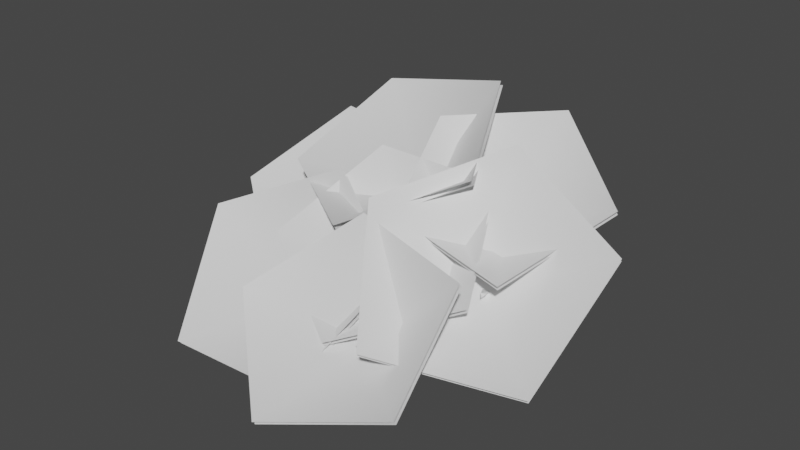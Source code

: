 # Source: fe_canopy_12-00-8-nudge.blend  (saved by Blender 3.0.42; exported with 4.5.12 LTS)
import bpy
from mathutils import Matrix  # noqa: F401  (used for matrix-valued properties, if any)

bpy.ops.wm.read_factory_settings(use_empty=True)
scene = bpy.context.scene
scene.name = 'Scene'

# ---- materials (node trees are filled in below, after node groups)
mat_material_001 = bpy.data.materials.new('Material.001')
mat_material_001.use_transparent_shadow = False

# ---- material node trees
mat_material_001.use_nodes = True; mat_material_001.node_tree.nodes.clear()
_N = mat_material_001.node_tree.nodes; _L = mat_material_001.node_tree.links
n0 = _N.new('ShaderNodeBsdfPrincipled'); n0.name = 'Principled BSDF'; n0.location = (10, 300)
n0.distribution = 'GGX'
n0.subsurface_method = 'RANDOM_WALK_SKIN'
n0.inputs[3].default_value = 1.45
n0.inputs[27].default_value = (0.0, 0.0, 0.0, 1.0)
n0.inputs[28].default_value = 1.0
n1 = _N.new('ShaderNodeOutputMaterial'); n1.name = 'Material Output'; n1.location = (300, 300)
_L.new(n0.outputs[0], n1.inputs[0])
n1.is_active_output = True

# ---- world
world_world = bpy.data.worlds.new('World'); scene.world = world_world
world_world.use_nodes = True; world_world.node_tree.nodes.clear()
_N = world_world.node_tree.nodes; _L = world_world.node_tree.links
n0 = _N.new('ShaderNodeOutputWorld'); n0.name = 'World Output'; n0.location = (300, 300)
n1 = _N.new('ShaderNodeBackground'); n1.name = 'Background'; n1.location = (10, 300)
n1.inputs[0].default_value = (0.05088, 0.05088, 0.05088, 1.0)
_L.new(n1.outputs[0], n0.inputs[0])
n0.is_active_output = True
world_world.color = (0.05088, 0.05088, 0.05088)
world_world.use_sun_shadow = False
world_world.sun_shadow_jitter_overblur = 0.0

# ---- meshes
me_0x07730cf4_gmdl_001 = bpy.data.meshes.new('0x07730CF4.gmdl.001')
me_0x07730cf4_gmdl_001.from_pydata([(0.1206, -0.6102, 0.1939), (0.2322, -0.7028, 0.05769), (0.2123, -0.3846, -0.09646), (0.1037, -0.3163, 0.08154), (0.02127, -0.7105, 0.08852), (-0.01105, -0.4139, -0.05777), (0.4896, -0.8356, 0.5905), (0.4748, -0.8042, 0.6094), (0.4672, -0.8331, 0.6102), (-0.3056, -0.8341, 0.6669), (-0.3182, -0.8706, 0.6457), (-0.2881, -0.8704, 0.6645), (0.204, -2.108, 0.03458), (0.2406, -2.11, 0.02103), (0.2283, -2.105, 0.05427), (-0.04634, 0.2004, 0.003686), (0.0387, 0.03659, 0.1281), (0.1102, 0.08547, -0.1051), (0.2322, -0.7028, 0.05769), (0.2124, -1.095, -0.1291), (0.04708, -1.074, -0.1012), (0.02127, -0.7105, 0.08852), (0.1392, -1.094, 0.007659), (0.1198, -0.8113, 0.2193), (0.1392, -1.094, 0.007659), (-0.1193, 0.0001535, -0.06063), (0.1206, -0.6102, 0.1939), (0.2959, -0.6536, 0.3088), (0.336, -0.7409, 0.257), (0.2547, -0.7491, 0.322), (0.1198, -0.8113, 0.2193), (-0.1471, -0.7634, 0.3207), (-0.1192, -0.6636, 0.3603), (-0.06651, -0.757, 0.3753), (-0.06651, -0.757, 0.3753), (0.2343, -1.551, -0.2), (0.1351, -1.541, -0.163), (0.2039, -1.542, -0.09384), (0.4083, -0.7223, 0.4628), (0.4335, -0.7756, 0.4308), (0.3955, -0.7712, 0.4638), (-0.2672, -0.7951, 0.4955), (-0.2477, -0.7358, 0.5302), (-0.2205, -0.7928, 0.5257), (-0.1192, -0.6636, 0.3603), (-0.2205, -0.7928, 0.5257), (0.266, -1.884, -0.1261), (0.1988, -1.881, -0.1008), (0.2433, -1.874, -0.0677), (0.4083, -0.7223, 0.4628), (0.4672, -0.8331, 0.6102), (0.2283, -2.105, 0.05427), (0.2283, -2.105, 0.05427), (0.1102, 0.08547, -0.1051), (0.7255, -1.465, 0.2968), (0.7492, -1.437, 0.3273), (0.726, -1.465, 0.3408), (0.04654, -0.6766, 0.03623), (0.1284, -0.571, 0.148), (0.4675, -0.8947, 0.1505), (0.4023, -0.9897, 0.04768), (0.04529, -0.7665, 0.2133), (0.3883, -0.9943, 0.1977), (0.04529, -0.7665, 0.2133), (0.6394, -1.124, 0.2112), (0.5903, -1.194, 0.117), (0.5632, -1.186, 0.2264), (0.726, -1.465, 0.3408), (0.726, -1.465, 0.3408), (0.1284, -0.571, 0.148), (0.04654, -0.6766, 0.03623), (0.04529, -0.7665, 0.2133), (0.515, -1.287, 0.9816), (-0.2582, -1.774, 0.5995), (-0.2477, -0.8548, 0.5992), (-0.2544, -0.8719, 0.6346), (0.1052, -0.4311, 1.362), (-0.8759, -0.4578, 1.166), (0.5084, -1.304, 1.017), (-0.2649, -1.791, 0.6349), (-1.085, -1.29, 0.7226), (-1.078, -1.273, 0.6872), (-0.8692, -0.4407, 1.131), (0.112, -0.414, 1.327), (0.904, -1.535, 0.4586), (0.008803, -1.484, 0.6629), (0.4537, -0.7716, 0.5127), (0.4602, -0.7879, 0.5453), (1.269, -0.7395, 0.8258), (0.568, -0.2636, 1.207), (0.9104, -1.551, 0.4908), (0.01536, -1.501, 0.6955), (-0.188, -0.7378, 1.119), (-0.1946, -0.7214, 1.086), (0.5615, -0.2473, 1.174), (1.263, -0.7232, 0.7931), (0.4162, -2.326, 0.1595), (-0.04934, -1.662, 0.8394), (0.6631, -1.338, 0.2458), (0.676, -1.362, 0.2784), (1.441, -1.956, 0.08763), (1.511, -1.089, 0.7107), (0.4289, -2.35, 0.1916), (-0.03648, -1.686, 0.872), (0.604, -0.9387, 1.179), (0.5912, -0.9143, 1.147), (1.498, -1.065, 0.6782), (1.428, -1.931, 0.05502), (-0.7726, -1.809, 0.4094), (-0.4365, -1.061, 0.9123), (0.005222, -1.35, 0.1917), (0.008051, -1.372, 0.2232), (0.04563, -2.255, 0.06497), (0.8086, -1.734, 0.3693), (-0.7697, -1.831, 0.4405), (-0.4336, -1.083, 0.9438), (0.5013, -1.025, 0.9013), (0.4985, -1.002, 0.8698), (0.8058, -1.712, 0.3378), (0.04273, -2.233, 0.03345), (-0.603, -2.303, 0.2478), (-0.06243, -1.683, 0.7335), (0.2307, -2.024, -0.03047), (0.2311, -2.048, -0.0003556), (0.04987, -2.899, -0.1871), (0.9303, -2.586, 0.05297), (-0.6025, -2.326, 0.2776), (-0.06202, -1.707, 0.7636), (0.8461, -1.859, 0.6302), (0.8457, -1.835, 0.6), (0.9299, -2.562, 0.02287), (0.04942, -2.876, -0.2173), (-1.453, -1.736, 0.3862), (-0.5774, -1.326, 0.7838), (-0.578, -1.694, -0.1143), (-0.579, -1.722, -0.08314), (-1.103, -2.524, -0.2617), (-0.04778, -2.519, -0.2215), (-1.454, -1.764, 0.417), (-0.5784, -1.355, 0.815), (0.2552, -1.801, 0.4363), (0.2562, -1.773, 0.4051), (-0.04681, -2.49, -0.2527), (-1.102, -2.496, -0.2929), (-1.614, -1.263, 0.3858), (-1.161, -0.5881, 0.8856), (-0.7792, -0.9406, 0.1683), (-0.78, -0.9631, 0.1995), (-0.8886, -1.832, 0.03971), (-0.05619, -1.449, 0.3401), (-1.615, -1.285, 0.4166), (-1.162, -0.6107, 0.9167), (-0.2384, -0.7067, 0.8709), (-0.2376, -0.6842, 0.8398), (-0.0554, -1.426, 0.3089), (-0.8878, -1.809, 0.008534), (-0.656, -1.826, -0.08372), (-0.6149, -1.852, -0.08376), (-0.633, -1.844, -0.05024), (0.07696, -0.5981, 0.0699), (0.1974, -0.6983, 0.07482), (-0.1607, -1.118, -0.103), (-0.2796, -1.056, -0.1096), (0.08299, -0.7054, 0.2018), (-0.2172, -1.096, -0.001427), (0.08299, -0.7054, 0.2018), (-0.4242, -1.526, -0.1479), (-0.5122, -1.478, -0.163), (-0.4628, -1.49, -0.08893), (-0.2172, -1.096, -0.001427), (0.1974, -0.6983, 0.07482), (0.07696, -0.5981, 0.0699), (0.08299, -0.7054, 0.2018), (-0.8913, -1.078, 0.2407), (-0.8719, -1.109, 0.2085), (-0.8533, -1.101, 0.2418), (0.1317, -0.52, 0.09708), (0.1915, -0.6573, 0.04899), (-0.2772, -0.7638, -0.01055), (-0.3434, -0.6228, 0.01512), (0.087, -0.6592, 0.2073), (-0.2908, -0.7217, 0.1211), (0.087, -0.6592, 0.2073), (-0.6434, -0.9228, 0.04732), (-0.7023, -0.8228, 0.073), (-0.6302, -0.8774, 0.1269), (-0.2908, -0.7217, 0.1211), (-0.8913, -1.078, 0.2407), (0.1915, -0.6573, 0.04899), (0.1317, -0.52, 0.09708), (0.087, -0.6592, 0.2073), (-0.02825, -1.419, 0.2468), (0.02017, -1.421, 0.2498), (-0.001546, -1.419, 0.2824), (0.04096, -0.6866, 0.05216), (0.1705, -0.6936, 0.06291), (0.1044, -1.005, 0.06167), (-0.01594, -0.9885, 0.05682), (0.07856, -0.7277, 0.2039), (0.05273, -0.9881, 0.1537), (0.07856, -0.7277, 0.2039), (0.05796, -1.227, 0.1193), (-0.03984, -1.198, 0.1088), (0.01927, -1.187, 0.1769), (-0.001546, -1.419, 0.2824), (0.1705, -0.6936, 0.06291), (0.04096, -0.6866, 0.05216), (0.07856, -0.7277, 0.2039)], [], [(1, 2, 0), (0, 2, 3), (4, 0, 5), (0, 3, 5), (1, 4, 2), (4, 5, 2), (6, 7, 8), (9, 10, 11), (12, 13, 14), (15, 16, 17), (18, 19, 21), (19, 20, 21), (21, 20, 23), (20, 22, 23), (19, 18, 24), (18, 23, 24), (15, 17, 25), (15, 25, 16), (26, 27, 18), (18, 27, 28), (23, 29, 26), (26, 29, 27), (18, 28, 30), (28, 29, 30), (26, 21, 32), (21, 31, 32), (21, 23, 31), (23, 33, 31), (32, 34, 26), (26, 34, 23), (19, 35, 20), (20, 35, 36), (35, 19, 37), (19, 22, 37), (20, 36, 22), (36, 37, 22), (27, 38, 28), (28, 38, 39), (29, 40, 27), (27, 40, 38), (28, 39, 29), (39, 40, 29), (32, 31, 42), (31, 41, 42), (31, 33, 41), (33, 43, 41), (42, 45, 44), (44, 45, 33), (35, 46, 36), (36, 46, 47), (37, 48, 35), (35, 48, 46), (36, 47, 37), (47, 48, 37), (39, 38, 6), (38, 7, 6), (40, 8, 49), (49, 8, 7), (40, 39, 50), (39, 6, 50), (41, 10, 42), (42, 10, 9), (41, 43, 10), (43, 11, 10), (42, 9, 43), (9, 11, 43), (46, 13, 47), (47, 13, 12), (48, 51, 46), (46, 51, 13), (48, 47, 52), (47, 12, 52), (2, 17, 3), (3, 17, 16), (5, 3, 25), (3, 16, 25), (2, 5, 53), (5, 25, 53), (54, 55, 56), (57, 58, 60), (58, 59, 60), (58, 61, 59), (61, 62, 59), (57, 60, 63), (60, 62, 63), (64, 65, 59), (60, 59, 65), (59, 62, 64), (62, 66, 64), (60, 65, 62), (65, 66, 62), (65, 64, 54), (64, 55, 54), (66, 67, 64), (64, 67, 55), (66, 65, 68), (65, 54, 68), (69, 70, 71), (72, 73, 74), (75, 76, 77), (78, 76, 75), (79, 75, 80), (78, 75, 79), (74, 81, 82), (83, 74, 82), (72, 74, 83), (80, 75, 77), (74, 73, 81), (84, 85, 86), (87, 88, 89), (90, 88, 87), (91, 87, 92), (90, 87, 91), (86, 93, 94), (95, 86, 94), (84, 86, 95), (92, 87, 89), (86, 85, 93), (96, 97, 98), (99, 100, 101), (102, 100, 99), (103, 99, 104), (102, 99, 103), (98, 105, 106), (107, 98, 106), (96, 98, 107), (104, 99, 101), (98, 97, 105), (108, 109, 110), (111, 112, 113), (114, 112, 111), (115, 111, 116), (114, 111, 115), (110, 117, 118), (119, 110, 118), (108, 110, 119), (116, 111, 113), (110, 109, 117), (120, 121, 122), (123, 124, 125), (126, 124, 123), (127, 123, 128), (126, 123, 127), (122, 129, 130), (131, 122, 130), (120, 122, 131), (128, 123, 125), (122, 121, 129), (132, 133, 134), (135, 136, 137), (138, 136, 135), (139, 135, 140), (138, 135, 139), (134, 141, 142), (143, 134, 142), (132, 134, 143), (140, 135, 137), (134, 133, 141), (144, 145, 146), (147, 148, 149), (150, 148, 147), (151, 147, 152), (150, 147, 151), (146, 153, 154), (155, 146, 154), (144, 146, 155), (152, 147, 149), (146, 145, 153), (156, 157, 158), (161, 162, 160), (159, 160, 162), (160, 163, 161), (163, 164, 161), (159, 162, 165), (162, 164, 165), (166, 167, 161), (162, 161, 167), (161, 164, 166), (164, 168, 166), (162, 167, 169), (167, 168, 169), (166, 157, 167), (167, 157, 156), (158, 157, 168), (166, 168, 157), (158, 168, 156), (167, 156, 168), (170, 171, 172), (173, 174, 175), (177, 178, 176), (176, 178, 179), (177, 180, 178), (180, 181, 178), (176, 179, 182), (179, 181, 182), (184, 179, 183), (179, 178, 183), (183, 178, 185), (178, 181, 185), (179, 184, 186), (184, 185, 186), (184, 183, 173), (183, 174, 173), (183, 185, 174), (185, 175, 174), (184, 187, 185), (187, 175, 185), (188, 189, 190), (191, 192, 193), (195, 196, 194), (194, 196, 197), (196, 195, 199), (195, 198, 199), (194, 197, 200), (197, 199, 200), (196, 201, 197), (197, 201, 202), (201, 196, 203), (196, 199, 203), (197, 202, 199), (202, 203, 199), (202, 201, 191), (201, 192, 191), (203, 193, 201), (201, 193, 192), (203, 202, 204), (202, 191, 204), (205, 206, 207)])
me_0x07730cf4_gmdl_001.polygons.foreach_set('use_smooth', [True] * 228)
_uv = me_0x07730cf4_gmdl_001.uv_layers.new(name='UVMap')
_uv.uv.foreach_set('vector', [0.8936, 0.6233, 0.86, 0.7263, 0.8526, 0.6189, 0.8526, 0.6189, 0.86, 0.7263, 0.8184, 0.7123, 0.8787, 0.6203, 0.8526, 0.6189, 0.8471, 0.7191, 0.8526, 0.6189, 0.8184, 0.7123, 0.8471, 0.7191, 0.8936, 0.6233, 0.8787, 0.6203, 0.86, 0.7263, 0.8787, 0.6203, 0.8471, 0.7191, 0.86, 0.7263, 0.637, 0.8464, 0.6267, 0.8527, 0.6299, 0.8451, 0.5638, 0.8651, 0.5737, 0.8588, 0.5706, 0.8549, 0.9449, 0.5922, 0.9511, 0.5925, 0.9406, 0.5895, 0.7162, 0.8377, 0.7259, 0.7855, 0.7637, 0.8333, 0.7387, 0.966, 0.8393, 0.8864, 0.7236, 0.967, 0.8393, 0.8864, 0.8278, 0.8914, 0.7236, 0.967, 0.7236, 0.967, 0.8278, 0.8914, 0.7128, 0.931, 0.8278, 0.8914, 0.8152, 0.8798, 0.7128, 0.931, 0.8393, 0.8864, 0.7387, 0.966, 0.8152, 0.8798, 0.7387, 0.966, 0.7128, 0.931, 0.8152, 0.8798, 0.7162, 0.8377, 0.7637, 0.8333, 0.7562, 0.8138, 0.7162, 0.8377, 0.7562, 0.8138, 0.7259, 0.7855, 0.698, 0.9727, 0.6787, 0.9408, 0.7387, 0.966, 0.7387, 0.966, 0.6787, 0.9408, 0.7003, 0.9276, 0.7128, 0.931, 0.6839, 0.921, 0.698, 0.9727, 0.698, 0.9727, 0.6839, 0.921, 0.6787, 0.9408, 0.7387, 0.966, 0.7003, 0.9276, 0.7128, 0.931, 0.7003, 0.9276, 0.6839, 0.921, 0.7128, 0.931, 0.698, 0.9727, 0.7236, 0.967, 0.6403, 0.9441, 0.7236, 0.967, 0.6543, 0.9316, 0.6403, 0.9441, 0.7236, 0.967, 0.7128, 0.931, 0.6543, 0.9316, 0.7128, 0.931, 0.6479, 0.9258, 0.6543, 0.9316, 0.6403, 0.9441, 0.6479, 0.9258, 0.698, 0.9727, 0.698, 0.9727, 0.6479, 0.9258, 0.7128, 0.931, 0.8393, 0.8864, 0.9287, 0.7759, 0.8278, 0.8914, 0.8278, 0.8914, 0.9287, 0.7759, 0.9156, 0.7766, 0.9287, 0.7759, 0.8393, 0.8864, 0.9065, 0.7703, 0.8393, 0.8864, 0.8152, 0.8798, 0.9065, 0.7703, 0.8278, 0.8914, 0.9156, 0.7766, 0.8152, 0.8798, 0.9156, 0.7766, 0.9065, 0.7703, 0.8152, 0.8798, 0.6787, 0.9408, 0.6509, 0.8982, 0.7003, 0.9276, 0.7003, 0.9276, 0.6509, 0.8982, 0.6684, 0.8876, 0.6839, 0.921, 0.6564, 0.8854, 0.6787, 0.9408, 0.6787, 0.9408, 0.6564, 0.8854, 0.6509, 0.8982, 0.7003, 0.9276, 0.6684, 0.8876, 0.6839, 0.921, 0.6684, 0.8876, 0.6564, 0.8854, 0.6839, 0.921, 0.6403, 0.9441, 0.6543, 0.9316, 0.5923, 0.9087, 0.6543, 0.9316, 0.6069, 0.8996, 0.5923, 0.9087, 0.6543, 0.9316, 0.6479, 0.9258, 0.6069, 0.8996, 0.6479, 0.9258, 0.6021, 0.8945, 0.6069, 0.8996, 0.5923, 0.9087, 0.6021, 0.8945, 0.6403, 0.9441, 0.6403, 0.9441, 0.6021, 0.8945, 0.6479, 0.9258, 0.9287, 0.7759, 0.9597, 0.674, 0.9156, 0.7766, 0.9156, 0.7766, 0.9597, 0.674, 0.9498, 0.6738, 0.9065, 0.7703, 0.944, 0.6696, 0.9287, 0.7759, 0.9287, 0.7759, 0.944, 0.6696, 0.9597, 0.674, 0.9156, 0.7766, 0.9498, 0.6738, 0.9065, 0.7703, 0.9498, 0.6738, 0.944, 0.6696, 0.9065, 0.7703, 0.6684, 0.8876, 0.6509, 0.8982, 0.637, 0.8464, 0.6509, 0.8982, 0.6267, 0.8527, 0.637, 0.8464, 0.6564, 0.8854, 0.6299, 0.8451, 0.6509, 0.8982, 0.6509, 0.8982, 0.6299, 0.8451, 0.6267, 0.8527, 0.6564, 0.8854, 0.6684, 0.8876, 0.6299, 0.8451, 0.6684, 0.8876, 0.637, 0.8464, 0.6299, 0.8451, 0.6069, 0.8996, 0.5737, 0.8588, 0.5923, 0.9087, 0.5923, 0.9087, 0.5737, 0.8588, 0.5638, 0.8651, 0.6069, 0.8996, 0.6021, 0.8945, 0.5737, 0.8588, 0.6021, 0.8945, 0.5706, 0.8549, 0.5737, 0.8588, 0.5923, 0.9087, 0.5638, 0.8651, 0.6021, 0.8945, 0.5638, 0.8651, 0.5706, 0.8549, 0.6021, 0.8945, 0.9597, 0.674, 0.9511, 0.5925, 0.9498, 0.6738, 0.9498, 0.6738, 0.9511, 0.5925, 0.9449, 0.5922, 0.944, 0.6696, 0.9406, 0.5895, 0.9597, 0.674, 0.9597, 0.674, 0.9406, 0.5895, 0.9511, 0.5925, 0.944, 0.6696, 0.9498, 0.6738, 0.9406, 0.5895, 0.9498, 0.6738, 0.9449, 0.5922, 0.9406, 0.5895, 0.86, 0.7263, 0.7637, 0.8333, 0.8184, 0.7123, 0.8184, 0.7123, 0.7637, 0.8333, 0.7259, 0.7855, 0.8471, 0.7191, 0.8184, 0.7123, 0.7562, 0.8138, 0.8184, 0.7123, 0.7259, 0.7855, 0.7562, 0.8138, 0.86, 0.7263, 0.8471, 0.7191, 0.7637, 0.8333, 0.8471, 0.7191, 0.7562, 0.8138, 0.7637, 0.8333, 0.03323, 0.3498, 0.04093, 0.3515, 0.0448, 0.3617, 0.2671, 0.02843, 0.2803, 0.03266, 0.1444, 0.124, 0.2803, 0.03266, 0.1634, 0.1272, 0.1444, 0.124, 0.2803, 0.03266, 0.2831, 0.06798, 0.1634, 0.1272, 0.2831, 0.06798, 0.1716, 0.1507, 0.1634, 0.1272, 0.2671, 0.02843, 0.1444, 0.124, 0.2831, 0.06798, 0.1444, 0.124, 0.1716, 0.1507, 0.2831, 0.06798, 0.09516, 0.2202, 0.07424, 0.2135, 0.1634, 0.1272, 0.1444, 0.124, 0.1634, 0.1272, 0.07424, 0.2135, 0.1634, 0.1272, 0.1716, 0.1507, 0.09516, 0.2202, 0.1716, 0.1507, 0.1036, 0.2336, 0.09516, 0.2202, 0.1444, 0.124, 0.07424, 0.2135, 0.1716, 0.1507, 0.07424, 0.2135, 0.1036, 0.2336, 0.1716, 0.1507, 0.07424, 0.2135, 0.09516, 0.2202, 0.03323, 0.3498, 0.09516, 0.2202, 0.04093, 0.3515, 0.03323, 0.3498, 0.1036, 0.2336, 0.0448, 0.3617, 0.09516, 0.2202, 0.09516, 0.2202, 0.0448, 0.3617, 0.04093, 0.3515, 0.1036, 0.2336, 0.07424, 0.2135, 0.0448, 0.3617, 0.07424, 0.2135, 0.03323, 0.3498, 0.0448, 0.3617, 0.2803, 0.03266, 0.2671, 0.02843, 0.2831, 0.06798, 0.02303, 0.5357, 0.3664, 0.4416, 0.2527, 0.7095, 0.6878, 0.2892, 0.464, 0.4679, 0.8018, 0.564, 0.4581, 0.1154, 0.464, 0.4679, 0.6878, 0.2892, 0.8015, 0.02135, 0.6878, 0.2892, 0.9827, 0.299, 0.4581, 0.1154, 0.6878, 0.2892, 0.8015, 0.02135, 0.2527, 0.7095, 0.5476, 0.7193, 0.3667, 0.9843, 0.02899, 0.8882, 0.2527, 0.7095, 0.3667, 0.9843, 0.02303, 0.5357, 0.2527, 0.7095, 0.02899, 0.8882, 0.9827, 0.299, 0.6878, 0.2892, 0.8018, 0.564, 0.2527, 0.7095, 0.3664, 0.4416, 0.5476, 0.7193, 0.02303, 0.5357, 0.3664, 0.4416, 0.2527, 0.7095, 0.6878, 0.2892, 0.464, 0.4679, 0.8018, 0.564, 0.4581, 0.1154, 0.464, 0.4679, 0.6878, 0.2892, 0.8015, 0.02135, 0.6878, 0.2892, 0.9827, 0.299, 0.4581, 0.1154, 0.6878, 0.2892, 0.8015, 0.02135, 0.2527, 0.7095, 0.5476, 0.7193, 0.3667, 0.9843, 0.02899, 0.8882, 0.2527, 0.7095, 0.3667, 0.9843, 0.02303, 0.5357, 0.2527, 0.7095, 0.02899, 0.8882, 0.9827, 0.299, 0.6878, 0.2892, 0.8018, 0.564, 0.2527, 0.7095, 0.3664, 0.4416, 0.5476, 0.7193, 0.02303, 0.5357, 0.3664, 0.4416, 0.2527, 0.7095, 0.6878, 0.2892, 0.464, 0.4679, 0.8018, 0.564, 0.4581, 0.1154, 0.464, 0.4679, 0.6878, 0.2892, 0.8015, 0.02135, 0.6878, 0.2892, 0.9827, 0.299, 0.4581, 0.1154, 0.6878, 0.2892, 0.8015, 0.02135, 0.2527, 0.7095, 0.5476, 0.7193, 0.3667, 0.9843, 0.02899, 0.8882, 0.2527, 0.7095, 0.3667, 0.9843, 0.02303, 0.5357, 0.2527, 0.7095, 0.02899, 0.8882, 0.9827, 0.299, 0.6878, 0.2892, 0.8018, 0.564, 0.2527, 0.7095, 0.3664, 0.4416, 0.5476, 0.7193, 0.02303, 0.5357, 0.3664, 0.4416, 0.2527, 0.7095, 0.6878, 0.2892, 0.464, 0.4679, 0.8018, 0.564, 0.4581, 0.1154, 0.464, 0.4679, 0.6878, 0.2892, 0.8015, 0.02135, 0.6878, 0.2892, 0.9827, 0.299, 0.4581, 0.1154, 0.6878, 0.2892, 0.8015, 0.02135, 0.2527, 0.7095, 0.5476, 0.7193, 0.3667, 0.9843, 0.02899, 0.8882, 0.2527, 0.7095, 0.3667, 0.9843, 0.02303, 0.5357, 0.2527, 0.7095, 0.02899, 0.8882, 0.9827, 0.299, 0.6878, 0.2892, 0.8018, 0.564, 0.2527, 0.7095, 0.3664, 0.4416, 0.5476, 0.7193, 0.02303, 0.5357, 0.3664, 0.4416, 0.2527, 0.7095, 0.6878, 0.2892, 0.464, 0.4679, 0.8018, 0.564, 0.4581, 0.1154, 0.464, 0.4679, 0.6878, 0.2892, 0.8015, 0.02135, 0.6878, 0.2892, 0.9827, 0.299, 0.4581, 0.1154, 0.6878, 0.2892, 0.8015, 0.02135, 0.2527, 0.7095, 0.5476, 0.7193, 0.3667, 0.9843, 0.02899, 0.8882, 0.2527, 0.7095, 0.3667, 0.9843, 0.02303, 0.5357, 0.2527, 0.7095, 0.02899, 0.8882, 0.9827, 0.299, 0.6878, 0.2892, 0.8018, 0.564, 0.2527, 0.7095, 0.3664, 0.4416, 0.5476, 0.7193, 0.02303, 0.5357, 0.3664, 0.4416, 0.2527, 0.7095, 0.6878, 0.2892, 0.464, 0.4679, 0.8018, 0.564, 0.4581, 0.1154, 0.464, 0.4679, 0.6878, 0.2892, 0.8015, 0.02135, 0.6878, 0.2892, 0.9827, 0.299, 0.4581, 0.1154, 0.6878, 0.2892, 0.8015, 0.02135, 0.2527, 0.7095, 0.5476, 0.7193, 0.3667, 0.9843, 0.02899, 0.8882, 0.2527, 0.7095, 0.3667, 0.9843, 0.02303, 0.5357, 0.2527, 0.7095, 0.02899, 0.8882, 0.9827, 0.299, 0.6878, 0.2892, 0.8018, 0.564, 0.2527, 0.7095, 0.3664, 0.4416, 0.5476, 0.7193, 0.02303, 0.5357, 0.3664, 0.4416, 0.2527, 0.7095, 0.6878, 0.2892, 0.464, 0.4679, 0.8018, 0.564, 0.4581, 0.1154, 0.464, 0.4679, 0.6878, 0.2892, 0.8015, 0.02135, 0.6878, 0.2892, 0.9827, 0.299, 0.4581, 0.1154, 0.6878, 0.2892, 0.8015, 0.02135, 0.2527, 0.7095, 0.5476, 0.7193, 0.3667, 0.9843, 0.02899, 0.8882, 0.2527, 0.7095, 0.3667, 0.9843, 0.02303, 0.5357, 0.2527, 0.7095, 0.02899, 0.8882, 0.9827, 0.299, 0.6878, 0.2892, 0.8018, 0.564, 0.2527, 0.7095, 0.3664, 0.4416, 0.5476, 0.7193, 0.101, 0.4269, 0.1069, 0.429, 0.1112, 0.4337, 0.2349, 0.2187, 0.2206, 0.215, 0.3661, 0.1158, 0.3527, 0.1131, 0.3661, 0.1158, 0.2206, 0.215, 0.3661, 0.1158, 0.3634, 0.1494, 0.2349, 0.2187, 0.3634, 0.1494, 0.2441, 0.2297, 0.2349, 0.2187, 0.3527, 0.1131, 0.2206, 0.215, 0.3634, 0.1494, 0.2206, 0.215, 0.2441, 0.2297, 0.3634, 0.1494, 0.15, 0.3278, 0.1339, 0.3223, 0.2349, 0.2187, 0.2206, 0.215, 0.2349, 0.2187, 0.1339, 0.3223, 0.2349, 0.2187, 0.2441, 0.2297, 0.15, 0.3278, 0.2441, 0.2297, 0.1576, 0.3317, 0.15, 0.3278, 0.2206, 0.215, 0.1339, 0.3223, 0.2441, 0.2297, 0.1339, 0.3223, 0.1576, 0.3317, 0.2441, 0.2297, 0.15, 0.3278, 0.1069, 0.429, 0.1339, 0.3223, 0.1339, 0.3223, 0.1069, 0.429, 0.101, 0.4269, 0.1112, 0.4337, 0.1069, 0.429, 0.1576, 0.3317, 0.15, 0.3278, 0.1576, 0.3317, 0.1069, 0.429, 0.1112, 0.4337, 0.1576, 0.3317, 0.101, 0.4269, 0.1339, 0.3223, 0.101, 0.4269, 0.1576, 0.3317, 0.3661, 0.1158, 0.3527, 0.1131, 0.3634, 0.1494, 0.1214, 0.4508, 0.1245, 0.4453, 0.1342, 0.4486, 0.4052, 0.1588, 0.2803, 0.2554, 0.3888, 0.1565, 0.3888, 0.1565, 0.2803, 0.2554, 0.2638, 0.2508, 0.4052, 0.1588, 0.4007, 0.1989, 0.2803, 0.2554, 0.4007, 0.1989, 0.2884, 0.2716, 0.2803, 0.2554, 0.3888, 0.1565, 0.2638, 0.2508, 0.4007, 0.1989, 0.2638, 0.2508, 0.2884, 0.2716, 0.4007, 0.1989, 0.1673, 0.3456, 0.2638, 0.2508, 0.185, 0.3469, 0.2638, 0.2508, 0.2803, 0.2554, 0.185, 0.3469, 0.185, 0.3469, 0.2803, 0.2554, 0.1955, 0.354, 0.2803, 0.2554, 0.2884, 0.2716, 0.1955, 0.354, 0.2638, 0.2508, 0.1673, 0.3456, 0.2884, 0.2716, 0.1673, 0.3456, 0.1955, 0.354, 0.2884, 0.2716, 0.1673, 0.3456, 0.185, 0.3469, 0.1214, 0.4508, 0.185, 0.3469, 0.1245, 0.4453, 0.1214, 0.4508, 0.185, 0.3469, 0.1955, 0.354, 0.1245, 0.4453, 0.1955, 0.354, 0.1342, 0.4486, 0.1245, 0.4453, 0.1673, 0.3456, 0.1214, 0.4508, 0.1955, 0.354, 0.1214, 0.4508, 0.1342, 0.4486, 0.1955, 0.354, 0.4052, 0.1588, 0.3888, 0.1565, 0.4007, 0.1989, 0.07751, 0.3989, 0.08771, 0.3975, 0.09556, 0.4116, 0.3172, 0.07008, 0.195, 0.1723, 0.2995, 0.07069, 0.2995, 0.07069, 0.195, 0.1723, 0.182, 0.1719, 0.195, 0.1723, 0.3172, 0.07008, 0.2144, 0.1959, 0.3172, 0.07008, 0.3296, 0.1202, 0.2144, 0.1959, 0.2995, 0.07069, 0.182, 0.1719, 0.3296, 0.1202, 0.182, 0.1719, 0.2144, 0.1959, 0.3296, 0.1202, 0.195, 0.1723, 0.1223, 0.2733, 0.182, 0.1719, 0.182, 0.1719, 0.1223, 0.2733, 0.1121, 0.2663, 0.1223, 0.2733, 0.195, 0.1723, 0.145, 0.2834, 0.195, 0.1723, 0.2144, 0.1959, 0.145, 0.2834, 0.182, 0.1719, 0.1121, 0.2663, 0.2144, 0.1959, 0.1121, 0.2663, 0.145, 0.2834, 0.2144, 0.1959, 0.1121, 0.2663, 0.1223, 0.2733, 0.07751, 0.3989, 0.1223, 0.2733, 0.08771, 0.3975, 0.07751, 0.3989, 0.145, 0.2834, 0.09556, 0.4116, 0.1223, 0.2733, 0.1223, 0.2733, 0.09556, 0.4116, 0.08771, 0.3975, 0.145, 0.2834, 0.1121, 0.2663, 0.09556, 0.4116, 0.1121, 0.2663, 0.07751, 0.3989, 0.09556, 0.4116, 0.3172, 0.07008, 0.2995, 0.07069, 0.3296, 0.1202])
me_0x07730cf4_gmdl_001.materials.append(mat_material_001)
me_0x07730cf4_gmdl_001.use_remesh_fix_poles = True
me_0x07730cf4_gmdl_001.use_remesh_preserve_attributes = False
me_0x07730cf4_gmdl_001.update()
arm_armature = bpy.data.armatures.new('Armature')  # bones are not reproduced

# ---- objects
ob_armature = bpy.data.objects.new('Armature', arm_armature)
ob_1_l_99_2155_f_50_2570 = bpy.data.objects.new('1 L 99,2155 F 50,2570', me_0x07730cf4_gmdl_001)

# ---- transforms, parenting, visibility, modifiers, constraints
ob_armature.location = (0.0, 0.0, 0.0)
ob_1_l_99_2155_f_50_2570.parent = ob_armature
ob_1_l_99_2155_f_50_2570.location = (0.0, 0.0, 0.0)
_vg = ob_1_l_99_2155_f_50_2570.vertex_groups.new(name='Bone')
for _i, _w in zip([0, 1, 2, 3, 4, 5, 6, 7, 8, 9, 10, 11, 12, 13, 14, 15, 16, 17, 18, 19, 20, 21, 22, 23, 24, 25, 26, 27, 28, 29, 30, 31, 32, 33, 34, 35, 36, 37, 38, 39, 40, 41, 42, 43, 44, 45, 46, 47, 48, 49, 50, 51, 52, 53, 54, 55, 56, 57, 58, 59, 60, 61, 62, 63, 64, 65, 66, 67, 68, 69, 70, 71, 72, 73, 74, 75, 76, 77, 78, 79, 80, 81, 82, 83, 84, 85, 86, 87, 88, 89, 90, 91, 92, 93, 94, 95, 96, 97, 98, 99, 100, 101, 102, 103, 104, 105, 106, 107, 108, 109, 110, 111, 112, 113, 114, 115, 116, 117, 118, 119, 120, 121, 122, 123, 124, 125, 126, 127, 128, 129, 130, 131, 132, 133, 134, 135, 136, 137, 138, 139, 140, 141, 142, 143, 144, 145, 146, 147, 148, 149, 150, 151, 152, 153, 154, 155, 156, 157, 158, 159, 161, 162, 163, 164, 165, 166, 167, 168, 169, 171, 172, 173, 174, 175, 176, 177, 178, 179, 180, 181, 182, 183, 184, 185, 186, 187, 188, 189, 190, 191, 192, 193, 194, 195, 196, 197, 198, 199, 200, 201, 202, 203, 204, 205, 206, 207], [0.0, 0.0, 0.0, 2.724e-05, 0.0007088, 0.0, 0.0, 0.0, 0.0, 6.217e-05, 2.414e-05, 0.0, 0.0, 0.0, 0.0, 0.0008576, 0.0003026, 9.716e-06, 0.0, 0.0, 0.0, 0.0007088, 0.0, 1.073e-06, 0.0, 0.0, 0.0, 0.0, 0.0, 0.0, 1.073e-06, 1.249e-06, 1.491e-10, 1.019e-05, 1.019e-05, 0.0, 0.0, 0.0, 0.0, 0.0, 0.0, 1.991e-05, 0.0, 0.0, 1.491e-10, 0.0, 1.132e-05, 0.0, 0.0, 0.0, 0.0, 0.0, 0.0, 9.716e-06, 0.0008534, 3.617e-05, 0.0, 0.0, 4.947e-06, 0.0, 0.0, 4.214e-05, 2.623e-06, 4.214e-05, 0.0, 0.0, 4.768e-06, 0.0, 0.0, 4.947e-06, 0.0, 4.214e-05, 0.0003675, 0.000137, 1.848e-06, 0.0, 0.0, 0.0001109, 9.06e-06, 0.0, 4.232e-05, 1.526e-05, 0.0002214, 6.914e-06, 1.252e-06, 0.0, 0.0, 1.514e-05, 0.0, 0.0, 1.734e-05, 6.694e-05, 0.0, 6.461e-05, 2.861e-06, 0.002288, 0.0, 1.311e-06, 1.371e-06, 0.0006429, 0.002183, 0.000558, 1.371e-06, 1.246e-05, 6.032e-05, 1.669e-06, 9.179e-06, 1.407e-05, 1.031e-05, 0.001691, 0.0, 6.193e-05, 0.0, 0.0003351, 0.0, 0.0004981, 0.0001647, 0.0007731, 0.0003, 0.0007024, 0.0008203, 0.0, 0.0, 0.0, 0.00256, 0.0008069, 1.508e-05, 0.0, 5.603e-06, 0.0, 5.758e-05, 0.0002393, 1.049e-05, 8.821e-06, 0.0, 0.0003099, 0.0, 0.0004293, 2.11e-05, 0.0, 0.0, 6.974e-06, 0.0001974, 1.109e-05, 6.098e-05, 4.16e-05, 0.0, 0.0001216, 0.0, 3.743e-05, 0.003004, 9.578e-05, 1.311e-06, 0.0, 0.00114, 1.967e-06, 9.358e-06, 0.0, 0.0, 1.204e-05, 0.0, 0.0, 0.0, 0.0008028, 0.0, 0.0, 0.0, 0.0, 0.0008028, 1.204e-05, 0.0, 5.811e-05, 0.0, 0.0, 0.004498, 0.0, 1.806e-05, 0.0, 0.0, 0.0, 0.0, 7.51e-06, 0.0, 0.0, 0.0, 5.811e-05, 0.0, 0.004498, 0.0, 4.506e-05, 0.0, 0.0001858, 0.0, 0.0556, 0.0, 0.0, 0.0, 0.0, 0.0, 0.0, 0.0, 0.0, 0.0001858, 0.0556, 0.0, 0.0]): _vg.add([_i], _w, 'REPLACE')
_vg = ob_1_l_99_2155_f_50_2570.vertex_groups.new(name='Bone.001')
for _i, _w in zip([15, 16, 17, 25, 53], [0.9991, 0.9997, 1.0, 1.0, 1.0]): _vg.add([_i], _w, 'REPLACE')
_vg = ob_1_l_99_2155_f_50_2570.vertex_groups.new(name='Bone.002')
for _i, _w in zip([0, 1, 2, 3, 4, 5, 16, 17, 18, 19, 20, 21, 22, 23, 24, 25, 26, 27, 28, 29, 30, 31, 32, 33, 34, 35, 36, 37, 44, 53, 160, 170, 188, 189, 190], [0.0, 0.0, 1.0, 1.0, 0.0, 1.0, 0.0, 0.0, 0.0, 0.0, 0.0, 0.0, 0.0, 0.0, 0.0, 0.0, 0.0, 0.0, 0.0, 0.0, 0.0, 0.0, 0.0, 0.0, 0.0, 0.0, 0.0, 0.0, 0.0, 0.0, 0.0, 0.0, 0.0, 0.0, 0.0]): _vg.add([_i], _w, 'REPLACE')
_vg = ob_1_l_99_2155_f_50_2570.vertex_groups.new(name='Bone.004')
for _i, _w in zip([19, 20, 22, 24, 31, 69, 70, 71, 144, 145, 146, 147, 148, 149, 150, 151, 152, 153, 154, 155, 176, 177, 180, 182, 188, 189, 190], [0.0, 5.424e-06, 0.0, 0.0, 0.001864, 0.0, 0.0, 0.0, 0.0, 0.0, 0.0, 0.0, 0.0, 0.0, 0.0, 0.0, 0.0, 0.0, 0.0, 0.0, 0.9955, 1.0, 1.0, 1.0, 1.0, 0.9955, 1.0]): _vg.add([_i], _w, 'REPLACE')
_vg = ob_1_l_99_2155_f_50_2570.vertex_groups.new(name='Bone.005')
for _i, _w in zip([9, 10, 11, 35, 36, 37, 41, 42, 43, 45], [0.0, 0.0, 0.0, 1.0, 1.0, 1.0, 0.0, 0.0, 0.0, 0.0]): _vg.add([_i], _w, 'REPLACE')
_vg = ob_1_l_99_2155_f_50_2570.vertex_groups.new(name='Bone.020')
for _i, _w in zip([19, 20, 22, 24, 57, 58, 59, 60, 61, 62, 63, 69, 70, 71], [1.0, 1.0, 1.0, 1.0, 0.0, 0.0, 0.0, 0.0, 0.0, 0.0, 0.0, 0.0, 0.0, 0.0]): _vg.add([_i], _w, 'REPLACE')
_vg = ob_1_l_99_2155_f_50_2570.vertex_groups.new(name='Bone.006')
for _i, _w in zip([46, 47, 48, 72, 73, 74, 75, 76, 77, 78, 79, 80, 81, 82, 83], [1.0, 1.0, 1.0, 0.0, 0.0, 0.0, 0.0, 0.0, 0.0, 0.0, 0.0, 0.0, 0.0, 0.0, 0.0]): _vg.add([_i], _w, 'REPLACE')
_vg = ob_1_l_99_2155_f_50_2570.vertex_groups.new(name='Bone.009')
for _i, _w in zip([31, 32, 33, 34, 44, 54, 56, 64, 65, 66, 67, 68], [0.9981, 1.0, 1.0, 1.0, 1.0, 0.0, 0.0, 0.0, 0.0, 0.0, 0.0, 0.0]): _vg.add([_i], _w, 'REPLACE')
_vg = ob_1_l_99_2155_f_50_2570.vertex_groups.new(name='Bone.027')
for _i, _w in zip([9, 33, 41, 42, 43, 45], [0.0, 0.0, 1.0, 1.0, 1.0, 1.0]): _vg.add([_i], _w, 'REPLACE')
_vg = ob_1_l_99_2155_f_50_2570.vertex_groups.new(name='Bone.007')
for _i, _w in zip([6, 7, 8, 18, 21, 23, 26, 27, 28, 29, 30, 32, 38, 39, 40, 44, 49, 50], [0.0, 0.0, 0.0, 0.0, 0.0, 0.0, 0.0, 1.0, 1.0, 1.0, 0.0, 2.563e-06, 0.0, 0.0, 0.0, 2.563e-06, 0.0, 0.0]): _vg.add([_i], _w, 'REPLACE')
_vg = ob_1_l_99_2155_f_50_2570.vertex_groups.new(name='Bone.008')
for _i, _w in zip([7, 38, 39, 40, 49, 56, 67, 68, 84, 85, 86, 87, 88, 89, 90, 91, 92, 93, 94, 95, 99], [0.0, 1.0, 1.0, 1.0, 1.0, 0.0, 0.0, 0.0, 0.0, 0.0, 0.0, 0.0, 0.0, 0.0, 0.0, 0.0, 0.0, 0.0, 0.0, 0.0, 0.0]): _vg.add([_i], _w, 'REPLACE')
_vg = ob_1_l_99_2155_f_50_2570.vertex_groups.new(name='Bone.012')
for _i, _w in zip([132, 133, 134, 135, 136, 137, 138, 139, 140, 141, 142, 143, 176, 177, 178, 179, 180, 181, 182, 186], [0.0, 0.0, 0.0, 0.0, 0.0, 0.0, 0.0, 0.0, 0.0, 0.0, 0.0, 0.0, 0.0, 0.0, 1.0, 1.0, 0.0, 1.0, 0.0, 1.0]): _vg.add([_i], _w, 'REPLACE')
_vg = ob_1_l_99_2155_f_50_2570.vertex_groups.new(name='Bone.013')
for _i, _w in zip([12, 13, 14, 46, 47, 48, 51, 52, 173, 183, 184, 185, 186], [0.0, 0.0, 0.0, 0.0, 0.0, 0.0, 0.0, 0.0, 0.0, 1.0, 1.0, 1.0, 0.0]): _vg.add([_i], _w, 'REPLACE')
_vg = ob_1_l_99_2155_f_50_2570.vertex_groups.new(name='Bone.015')
for _i, _w in zip([57, 58, 59, 60, 61, 62, 63, 191, 192, 193, 201, 202, 203, 204], [0.0, 0.0, 1.0, 1.0, 0.0, 1.0, 0.0, 0.0, 0.0, 0.0, 0.0, 0.0, 0.0, 0.0]): _vg.add([_i], _w, 'REPLACE')
_vg = ob_1_l_99_2155_f_50_2570.vertex_groups.new(name='Bone.016')
for _i, _w in zip([64, 65, 66, 108, 109, 110, 111, 112, 113, 114, 115, 116, 117, 118, 119], [1.0, 1.0, 1.0, 0.0, 0.0, 0.0, 0.0, 0.0, 0.0, 0.0, 0.0, 0.0, 0.0, 0.0, 0.0]): _vg.add([_i], _w, 'REPLACE')
_vg = ob_1_l_99_2155_f_50_2570.vertex_groups.new(name='Bone.018')
for _i, _w in zip([159, 160, 161, 162, 163, 164, 165, 169, 170, 171, 172], [0.0, 0.0, 1.0, 1.0, 0.0, 0.9992, 0.0, 0.9992, 0.0, 0.0, 0.0]): _vg.add([_i], _w, 'REPLACE')
_vg = ob_1_l_99_2155_f_50_2570.vertex_groups.new(name='Bone.019')
for _i, _w in zip([159, 160, 161, 162, 163, 164, 165, 166, 167, 168, 169, 170, 171, 172, 194, 195, 196, 197, 198, 199, 200, 205, 206, 207], [0.0, 0.0, 0.0, 0.0, 0.0, 0.0, 0.0, 1.0, 1.0, 1.0, 0.0, 0.0, 0.0, 0.0, 0.0, 0.0, 0.0, 0.0, 0.0, 0.0, 0.0, 0.0, 0.0, 0.0]): _vg.add([_i], _w, 'REPLACE')
_vg = ob_1_l_99_2155_f_50_2570.vertex_groups.new(name='Bone.021')
for _i, _w in zip([194, 195, 196, 197, 198, 199, 200, 202], [0.0, 0.0, 1.0, 1.0, 0.0, 1.0, 0.0, 0.0]): _vg.add([_i], _w, 'REPLACE')
_vg = ob_1_l_99_2155_f_50_2570.vertex_groups.new(name='Bone.022')
_vg.add([201, 202, 203], 1.0, 'REPLACE')
_vg = ob_1_l_99_2155_f_50_2570.vertex_groups.new(name='Bone.036')
for _i, _w in zip([54, 55, 56, 67, 68, 96, 97, 105, 106, 107, 113, 118], [0.9991, 1.0, 1.0, 1.0, 1.0, 0.0, 0.0, 0.0, 0.0, 0.0, 0.0, 0.0]): _vg.add([_i], _w, 'REPLACE')
_vg = ob_1_l_99_2155_f_50_2570.vertex_groups.new(name='Bone.010')
for _i, _w in zip([54, 55, 89, 96, 97, 98, 99, 100, 101, 102, 103, 104, 105, 106, 107], [2.275e-05, 0.0, 0.0, 1.0, 1.0, 1.0, 0.9994, 0.9978, 0.9994, 1.0, 1.0, 0.9999, 1.0, 1.0, 1.0]): _vg.add([_i], _w, 'REPLACE')
_vg = ob_1_l_99_2155_f_50_2570.vertex_groups.new(name='Bone.003')
for _i, _w in zip([0, 1, 4, 18, 21, 23, 26, 30, 173, 174, 175, 183, 184, 185, 187], [1.0, 1.0, 0.9993, 1.0, 0.9993, 1.0, 1.0, 1.0, 0.0, 0.0, 0.0, 0.0, 0.0, 0.0, 0.0]): _vg.add([_i], _w, 'REPLACE')
_vg = ob_1_l_99_2155_f_50_2570.vertex_groups.new(name='Bone.011')
for _i, _w in zip([156, 157, 158, 166, 167, 168, 194, 195, 198, 200, 205, 206, 207], [0.0, 0.0, 0.0, 0.0, 0.0, 0.0, 1.0, 0.9444, 1.0, 1.0, 0.9444, 1.0, 1.0]): _vg.add([_i], _w, 'REPLACE')
_vg = ob_1_l_99_2155_f_50_2570.vertex_groups.new(name='Bone.014')
for _i, _w in zip([57, 58, 61, 63, 69, 70, 71, 120, 121, 122, 123, 124, 125, 126, 127, 128, 129, 130, 131], [1.0, 1.0, 1.0, 1.0, 1.0, 1.0, 1.0, 0.0, 0.0, 0.0, 0.0, 0.0, 0.0, 0.0, 0.0, 0.0, 0.0, 0.0, 0.0]): _vg.add([_i], _w, 'REPLACE')
_vg = ob_1_l_99_2155_f_50_2570.vertex_groups.new(name='Bone.017')
for _i, _w in zip([159, 160, 163, 165, 170, 171, 172, 176, 177, 178, 179, 180, 181, 182, 186, 188, 189, 190], [1.0, 1.0, 1.0, 1.0, 1.0, 1.0, 1.0, 0.0, 0.0, 0.0, 0.0, 0.0, 0.0, 0.0, 0.0, 0.0, 0.0, 0.0]): _vg.add([_i], _w, 'REPLACE')
_vg = ob_1_l_99_2155_f_50_2570.vertex_groups.new(name='Bone.030')
for _i, _w in zip([6, 7, 8, 49, 50, 84, 85, 93, 94, 95, 100, 101, 103, 104], [1.0, 1.0, 1.0, 0.0, 1.0, 0.0, 0.0, 0.0, 0.0, 0.0, 0.0, 0.0, 0.0, 0.0]): _vg.add([_i], _w, 'REPLACE')
_vg = ob_1_l_99_2155_f_50_2570.vertex_groups.new(name='Bone.028')
for _i, _w in zip([55, 84, 85, 86, 87, 88, 89, 90, 91, 92, 93, 94, 95, 121], [2.399e-06, 1.0, 1.0, 1.0, 1.0, 1.0, 1.0, 1.0, 0.9999, 1.0, 0.9999, 1.0, 0.9977, 0.0]): _vg.add([_i], _w, 'REPLACE')
_vg = ob_1_l_99_2155_f_50_2570.vertex_groups.new(name='Bone.031')
for _i, _w in zip([9, 10, 11, 72, 73, 81, 82, 83, 108, 109, 115, 116, 117, 119], [0.9999, 1.0, 1.0, 0.0, 0.0, 0.0, 0.0, 0.0, 0.0, 0.0, 0.0, 0.0, 0.0, 0.0]): _vg.add([_i], _w, 'REPLACE')
_vg = ob_1_l_99_2155_f_50_2570.vertex_groups.new(name='Bone.029')
for _i, _w in zip([72, 73, 74, 75, 76, 77, 78, 79, 80, 81, 82, 83], [0.9996, 0.9999, 1.0, 1.0, 1.0, 0.9999, 1.0, 1.0, 1.0, 1.0, 0.9998, 1.0]): _vg.add([_i], _w, 'REPLACE')
_vg = ob_1_l_99_2155_f_50_2570.vertex_groups.new(name='Bone.032')
for _i, _w in zip([76, 77, 78, 79, 80, 144, 145, 153, 154, 155, 173, 174, 175, 187], [0.0, 0.0, 0.0, 0.0, 0.0, 0.0, 0.0, 0.0, 0.0, 0.0, 0.9999, 1.0, 1.0, 0.9999]): _vg.add([_i], _w, 'REPLACE')
_vg = ob_1_l_99_2155_f_50_2570.vertex_groups.new(name='Bone.025')
for _i, _w in zip([144, 145, 146, 147, 148, 149, 150, 151, 152, 153, 154, 155, 174], [0.9999, 1.0, 1.0, 0.9999, 1.0, 1.0, 0.997, 0.9999, 1.0, 1.0, 0.9989, 1.0, 0.0]): _vg.add([_i], _w, 'REPLACE')
_vg = ob_1_l_99_2155_f_50_2570.vertex_groups.new(name='Bone.033')
for _i, _w in zip([124, 125, 126, 127, 128, 156, 157, 158], [0.0, 0.0, 0.0, 0.0, 0.0, 1.0, 1.0, 1.0]): _vg.add([_i], _w, 'REPLACE')
_vg = ob_1_l_99_2155_f_50_2570.vertex_groups.new(name='Bone.024')
for _i, _w in zip([39, 40, 132, 133, 134, 135, 136, 137, 138, 139, 140, 141, 142, 143], [0.0, 0.0, 1.0, 1.0, 1.0, 0.9997, 1.0, 0.9996, 1.0, 1.0, 1.0, 1.0, 0.9998, 1.0]): _vg.add([_i], _w, 'REPLACE')
_vg = ob_1_l_99_2155_f_50_2570.vertex_groups.new(name='Bone.034')
for _i, _w in zip([12, 13, 14, 51, 52, 100, 101, 102, 103, 104, 120, 122, 129, 130, 131], [1.0, 1.0, 1.0, 1.0, 1.0, 0.0, 0.0, 0.0, 0.0, 0.0, 0.0, 0.0, 0.0, 0.0, 0.0]): _vg.add([_i], _w, 'REPLACE')
_vg = ob_1_l_99_2155_f_50_2570.vertex_groups.new(name='Bone.023')
for _i, _w in zip([112, 114, 120, 121, 122, 123, 124, 125, 126, 127, 128, 129, 130, 131, 148], [0.0, 0.0, 0.9992, 1.0, 1.0, 1.0, 0.9974, 0.9992, 1.0, 1.0, 1.0, 1.0, 0.9999, 0.9998, 0.0]): _vg.add([_i], _w, 'REPLACE')
_vg = ob_1_l_99_2155_f_50_2570.vertex_groups.new(name='Bone.035')
for _i, _w in zip([88, 90, 91, 92, 132, 133, 136, 137, 138, 139, 140, 141, 142, 143, 149, 150, 151, 152, 191, 192, 193, 204], [0.0, 0.0, 0.0, 0.0, 0.0, 0.0, 0.0, 0.0, 0.0, 0.0, 0.0, 0.0, 0.0, 0.0, 0.0, 0.0, 0.0, 0.0, 1.0, 1.0, 0.9998, 0.9998]): _vg.add([_i], _w, 'REPLACE')
_vg = ob_1_l_99_2155_f_50_2570.vertex_groups.new(name='Bone.026')
for _i, _w in zip([108, 109, 110, 111, 112, 113, 114, 115, 116, 117, 118, 119, 192], [1.0, 0.9983, 1.0, 0.9999, 1.0, 0.9997, 1.0, 0.9995, 0.9998, 0.9992, 0.9997, 0.9993, 0.0]): _vg.add([_i], _w, 'REPLACE')
_m = ob_1_l_99_2155_f_50_2570.modifiers.new('Armature.001', 'ARMATURE')
_m.object = ob_armature

# ---- collection membership
scene.collection.objects.link(ob_armature)
scene.collection.objects.link(ob_1_l_99_2155_f_50_2570)

# ---- scene / render settings (as saved in the file)
scene.frame_start = 1; scene.frame_end = 250; scene.frame_set(18)
scene.render.engine = 'BLENDER_EEVEE_NEXT'
scene.cycles.sampling_pattern = 'TABULATED_SOBOL'
scene.cycles.use_light_tree = False
scene.view_settings.view_transform = 'Filmic'
bpy.context.view_layer.update()

# ---- added for rendering (the .blend has no active camera and no usable light): camera, sun
cam_auto = bpy.data.cameras.new('AutoCamera')
cam_auto.lens = 50.0
cam_auto.sensor_width = 36.0
cam_auto.clip_end = 1000.0
ob_auto_camera = bpy.data.objects.new('AutoCamera', cam_auto)
scene.collection.objects.link(ob_auto_camera)
ob_auto_camera.location = (4.29998, -6.57166, 4.01624)
ob_auto_camera.rotation_euler = (1.09748, -7.21219e-08, 0.694738)
scene.camera = ob_auto_camera
light_auto_sun = bpy.data.lights.new('AutoSun', 'SUN')
light_auto_sun.energy = 3.0
light_auto_sun.angle = 0.0523599
ob_auto_sun = bpy.data.objects.new('AutoSun', light_auto_sun)
scene.collection.objects.link(ob_auto_sun)
ob_auto_sun.rotation_euler = (0.872665, 0.174533, 0.523599)
bpy.context.view_layer.update()
